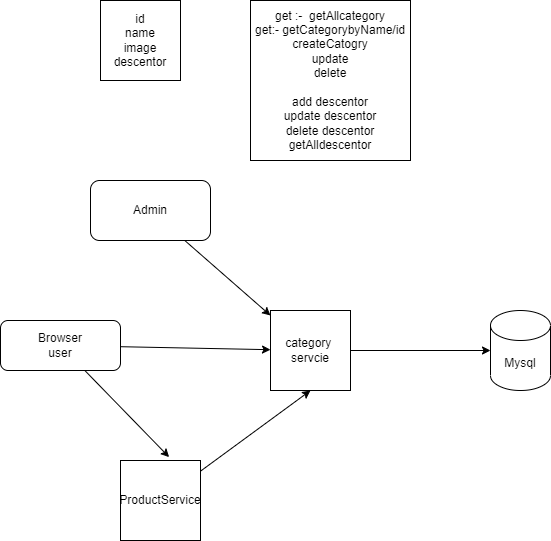

The diagram above was exported from draw.io. Its source (the exported page's mxGraphModel, read from the mxfile embedded in the PNG):
<mxGraphModel dx="520" dy="1524" grid="1" gridSize="10" guides="1" tooltips="1" connect="1" arrows="1" fold="1" page="1" pageScale="1" pageWidth="850" pageHeight="1100" math="0" shadow="0">
  <root>
    <mxCell id="0" />
    <mxCell id="1" parent="0" />
    <mxCell id="2" value="id&lt;br&gt;name&lt;br&gt;image&lt;br&gt;descentor" style="whiteSpace=wrap;html=1;aspect=fixed;" vertex="1" parent="1">
      <mxGeometry x="120" y="-50" width="80" height="80" as="geometry" />
    </mxCell>
    <mxCell id="6" style="edgeStyle=none;html=1;entryX=0;entryY=0.5;entryDx=0;entryDy=0;entryPerimeter=0;" edge="1" parent="1" source="4" target="5">
      <mxGeometry relative="1" as="geometry" />
    </mxCell>
    <mxCell id="4" value="category&amp;nbsp;&lt;br&gt;servcie" style="whiteSpace=wrap;html=1;aspect=fixed;" vertex="1" parent="1">
      <mxGeometry x="290" y="260" width="80" height="80" as="geometry" />
    </mxCell>
    <mxCell id="5" value="Mysql" style="shape=cylinder3;whiteSpace=wrap;html=1;boundedLbl=1;backgroundOutline=1;size=15;" vertex="1" parent="1">
      <mxGeometry x="510" y="260" width="60" height="80" as="geometry" />
    </mxCell>
    <mxCell id="7" value="get :-&amp;nbsp; getAllcategory&lt;br&gt;get:- getCategorybyName/id&lt;br&gt;createCatogry&lt;br&gt;update&lt;br&gt;delete&lt;br&gt;&lt;br&gt;add descentor&lt;br&gt;update descentor&lt;br&gt;delete descentor&lt;br&gt;getAlldescentor" style="whiteSpace=wrap;html=1;aspect=fixed;" vertex="1" parent="1">
      <mxGeometry x="270" y="-50" width="160" height="160" as="geometry" />
    </mxCell>
    <mxCell id="9" style="edgeStyle=none;html=1;" edge="1" parent="1" source="8" target="4">
      <mxGeometry relative="1" as="geometry" />
    </mxCell>
    <mxCell id="12" style="edgeStyle=none;html=1;entryX=0.608;entryY=-0.042;entryDx=0;entryDy=0;entryPerimeter=0;" edge="1" parent="1" source="8" target="10">
      <mxGeometry relative="1" as="geometry" />
    </mxCell>
    <mxCell id="8" value="Browser&lt;br&gt;user" style="rounded=1;whiteSpace=wrap;html=1;" vertex="1" parent="1">
      <mxGeometry x="20" y="270" width="120" height="50" as="geometry" />
    </mxCell>
    <mxCell id="13" style="edgeStyle=none;html=1;entryX=0.5;entryY=1;entryDx=0;entryDy=0;" edge="1" parent="1" source="10" target="4">
      <mxGeometry relative="1" as="geometry" />
    </mxCell>
    <mxCell id="10" value="ProductService" style="whiteSpace=wrap;html=1;aspect=fixed;" vertex="1" parent="1">
      <mxGeometry x="140" y="410" width="80" height="80" as="geometry" />
    </mxCell>
    <mxCell id="15" style="edgeStyle=none;html=1;" edge="1" parent="1" source="14" target="4">
      <mxGeometry relative="1" as="geometry" />
    </mxCell>
    <mxCell id="14" value="Admin" style="rounded=1;whiteSpace=wrap;html=1;" vertex="1" parent="1">
      <mxGeometry x="110" y="130" width="120" height="60" as="geometry" />
    </mxCell>
  </root>
</mxGraphModel>